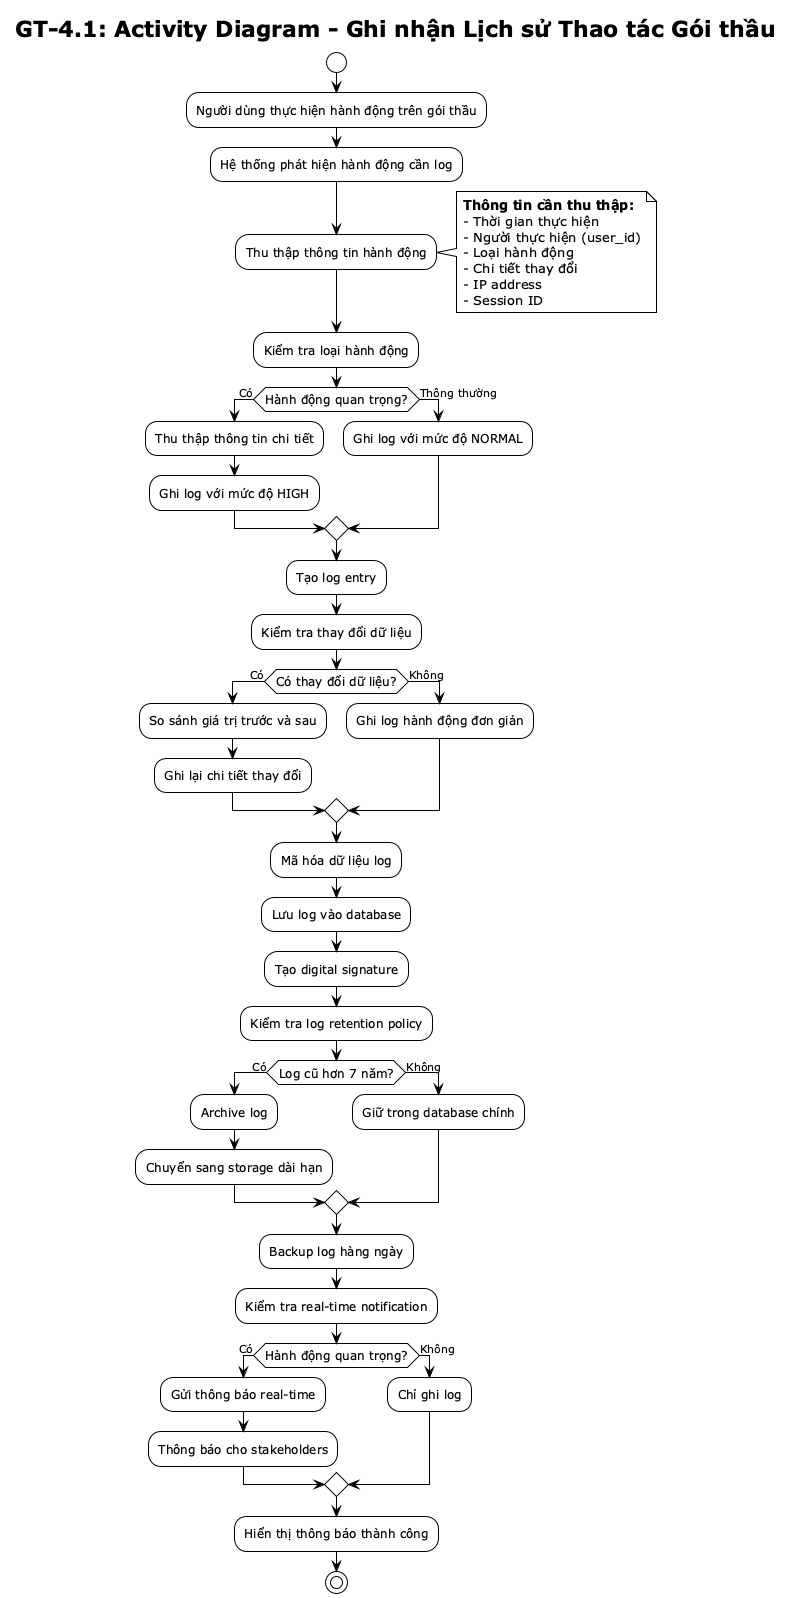

The diagram above was rendered by PlantUML. Its source (embedded in the PNG):
@startuml GT-4.1 Activity Diagram
!theme plain
skinparam activityFontSize 12

title GT-4.1: Activity Diagram - Ghi nhận Lịch sử Thao tác Gói thầu

start

:Người dùng thực hiện hành động trên gói thầu;

:Hệ thống phát hiện hành động cần log;

:Thu thập thông tin hành động;
note right
**Thông tin cần thu thập:**
- Thời gian thực hiện
- Người thực hiện (user_id)
- Loại hành động
- Chi tiết thay đổi
- IP address
- Session ID
end note

:Kiểm tra loại hành động;

if (Hành động quan trọng?) then (Có)
    :Thu thập thông tin chi tiết;
    :Ghi log với mức độ HIGH;
else (Thông thường)
    :Ghi log với mức độ NORMAL;
endif

:Tạo log entry;

:Kiểm tra thay đổi dữ liệu;

if (Có thay đổi dữ liệu?) then (Có)
    :So sánh giá trị trước và sau;
    :Ghi lại chi tiết thay đổi;
else (Không)
    :Ghi log hành động đơn giản;
endif

:Mã hóa dữ liệu log;

:Lưu log vào database;

:Tạo digital signature;

:Kiểm tra log retention policy;

if (Log cũ hơn 7 năm?) then (Có)
    :Archive log;
    :Chuyển sang storage dài hạn;
else (Không)
    :Giữ trong database chính;
endif

:Backup log hàng ngày;

:Kiểm tra real-time notification;

if (Hành động quan trọng?) then (Có)
    :Gửi thông báo real-time;
    :Thông báo cho stakeholders;
else (Không)
    :Chỉ ghi log;
endif

:Hiển thị thông báo thành công;

stop

@enduml